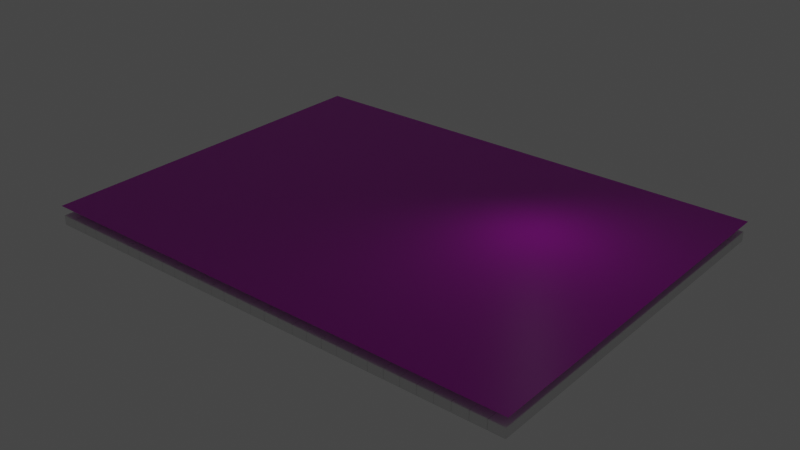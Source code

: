 # Source: Floor_Texture.blend  (saved by Blender 2.90.8; exported with 4.5.12 LTS)
import bpy
from mathutils import Matrix  # noqa: F401  (used for matrix-valued properties, if any)

bpy.ops.wm.read_factory_settings(use_empty=True)
scene = bpy.context.scene
scene.name = 'Scene'

# ---- collections
col_collection = bpy.data.collections.new('Collection'); scene.collection.children.link(col_collection)

# ---- images (referenced by path relative to the original .blend; pixels are not part of the script)
import os
ASSET_DIR = os.environ.get("B2B_ASSET_DIR", "")  # directory of the original .blend (textures are referenced by path, not embedded)
HERE = os.path.dirname(os.path.abspath(__file__))  # packed textures are extracted next to this script under _unpacked/

def load_image(name, relpath, width, height, colorspace="sRGB"):
    """Load a texture the original file referenced (path relative to the .blend, or extracted next to this script)."""
    p = next((c for c in (os.path.join(HERE, relpath), os.path.join(ASSET_DIR, relpath)) if relpath and os.path.exists(c)), "")
    if p:
        img = bpy.data.images.load(p, check_existing=True)
        img.name = name
    else:  # same state as the original file: an image datablock whose file is absent (Cycles renders it pink)
        img = bpy.data.images.new(name, width, height)
        img.source = "FILE"
        img.filepath = "//" + (relpath or name)
    img.colorspace_settings.name = colorspace
    return img
img_norm = load_image('Norm', 'Floor_1_Normal.png', 1024, 1024, 'sRGB')
img_shad = load_image('Shad', 'Floor_1_Oc.png', 1024, 1024, 'sRGB')

# ---- materials (node trees are filled in below, after node groups)
mat_material = bpy.data.materials.new('Material')
mat_material.alpha_threshold = 0.0
mat_material.line_color = (0.0, 0.0, 0.0, 1.0)

# ---- material node trees
mat_material.use_nodes = True; mat_material.node_tree.nodes.clear()
_N = mat_material.node_tree.nodes; _L = mat_material.node_tree.links
n0 = _N.new('ShaderNodeOutputMaterial'); n0.name = 'Material Output'; n0.location = (300, 300)
n1 = _N.new('ShaderNodeBsdfPrincipled'); n1.name = 'Principled BSDF'; n1.location = (10, 300)
n1.distribution = 'GGX'
n1.subsurface_method = 'BURLEY'
n1.inputs[2].default_value = 0.4
n1.inputs[3].default_value = 1.45
n1.inputs[13].default_value = 0.3523
n1.inputs[27].default_value = (0.0, 0.0, 0.0, 1.0)
n1.inputs[28].default_value = 1.0
n2 = _N.new('ShaderNodeNormalMap'); n2.name = 'Карта нормалей'; n2.location = (-220, -30)
n3 = _N.new('ShaderNodeTexImage'); n3.name = 'Изображение-текстура'; n3.location = (-547, -19)
n3.image = img_norm
n4 = _N.new('ShaderNodeTexImage'); n4.name = 'Изображение-текстура.001'; n4.location = (-551, 291)
n4.image = img_shad
_L.new(n1.outputs[0], n0.inputs[0])
_L.new(n3.outputs[0], n2.inputs[1])
_L.new(n2.outputs[0], n1.inputs[5])
_L.new(n4.outputs[0], n1.inputs[0])
n0.is_active_output = True

# ---- world
world_world = bpy.data.worlds.new('World'); scene.world = world_world
world_world.use_nodes = True; world_world.node_tree.nodes.clear()
_N = world_world.node_tree.nodes; _L = world_world.node_tree.links
n0 = _N.new('ShaderNodeOutputWorld'); n0.name = 'World Output'; n0.location = (300, 300)
n1 = _N.new('ShaderNodeBackground'); n1.name = 'Background'; n1.location = (10, 300)
n1.inputs[0].default_value = (0.05088, 0.05088, 0.05088, 1.0)
_L.new(n1.outputs[0], n0.inputs[0])
n0.is_active_output = True
world_world.color = (0.05088, 0.05088, 0.05088)
world_world.use_sun_shadow = False
world_world.sun_shadow_jitter_overblur = 0.0

# ---- lights
light_x = bpy.data.lights.new('Точечный источник', 'POINT')
light_x.transmission_factor = 0.0
light_x.shadow_soft_size = 0.25
light_x.shadow_maximum_resolution = 0.006
light_x.use_absolute_resolution = True

# ---- meshes
me_002 = bpy.data.meshes.new('Плоскость.002')
me_002.from_pydata([(-4.688, -3.719, 0.0), (-4.688, 3.722, 0.0), (-4.999, 3.722, 0.0), (-4.999, -3.719, 0.0), (-4.377, -3.719, 0.0), (-4.377, 3.722, 0.0), (-4.066, -3.719, 0.0), (-4.066, 3.722, 0.0), (-3.755, -3.719, 0.0), (-3.755, 3.722, 0.0), (-4.688, 0.2361, 0.0), (-4.999, 0.2361, 0.0), (-4.377, 0.2361, 0.0), (-4.066, 0.825, 0.0), (-3.755, 0.825, 0.0), (-4.688, 2.096, 0.0), (-4.999, 2.096, 0.0), (-4.377, 2.266, 0.0), (-4.066, 2.266, 0.0), (-3.755, 2.096, 0.0), (-4.688, -1.918, 0.0), (-4.999, -1.859, 0.0), (-4.377, -1.918, 0.0), (-4.066, -1.396, 0.0), (-3.755, -1.396, 0.0), (-4.688, -0.6002, 0.0), (-4.999, -0.6002, 0.0), (-4.377, -0.4305, 0.0), (-4.066, -0.4305, 0.0), (-3.755, -0.6002, 0.0), (-4.688, 1.444, 0.0), (-4.999, 1.166, 0.0), (-4.377, 1.444, 0.0), (-4.066, 1.577, 0.0), (-3.755, 1.577, 0.0), (-4.688, 2.792, 0.0), (-4.999, 2.792, 0.0), (-4.377, 2.792, 0.0), (-4.066, 3.255, 0.0), (-3.755, 3.255, 0.0), (-4.688, -2.789, 0.0), (-4.999, -2.789, 0.0), (-4.377, -3.246, 0.0), (-4.066, -3.246, 0.0), (-3.755, -2.789, 0.0)], [], [(37, 5, 1, 35), (35, 1, 2, 36), (37, 38, 7, 5), (39, 9, 7, 38), (29, 14, 13, 28), (27, 28, 13, 12), (25, 10, 11, 26), (27, 12, 10, 25), (34, 19, 18, 33), (32, 33, 18, 17), (30, 15, 16, 31), (32, 17, 15, 30), (42, 22, 20, 40), (40, 20, 21, 41), (42, 43, 23, 22), (44, 24, 23, 43), (22, 27, 25, 20), (20, 25, 26, 21), (22, 23, 28, 27), (24, 29, 28, 23), (12, 32, 30, 10), (10, 30, 31, 11), (12, 13, 33, 32), (14, 34, 33, 13), (19, 39, 38, 18), (17, 18, 38, 37), (15, 35, 36, 16), (17, 37, 35, 15), (8, 44, 43, 6), (4, 6, 43, 42), (0, 40, 41, 3), (4, 42, 40, 0)])
me_002.polygons.foreach_set('use_smooth', [True] * 32)
_k = set([(0, 40), (1, 5), (1, 35), (2, 36), (3, 41), (4, 42), (5, 37), (6, 43), (7, 38), (8, 44), (9, 39), (10, 11), (10, 25), (10, 30), (11, 26), (11, 31), (12, 27), (12, 32), (13, 14), (13, 28), (13, 33), (14, 29), (14, 34), (15, 30), (15, 35), (16, 31), (16, 36), (17, 18), (17, 32), (17, 37), (18, 33), (18, 38), (19, 34), (19, 39), (20, 22), (20, 25), (20, 40), (21, 26), (21, 41), (22, 27), (22, 42), (23, 24), (23, 28), (23, 43), (24, 29), (24, 44), (27, 28), (30, 32), (35, 36), (38, 39), (40, 41), (42, 43)])
me_002.attributes.new('sharp_edge', 'BOOLEAN', 'EDGE').data.foreach_set('value', [ (min(e.vertices), max(e.vertices)) in _k for e in me_002.edges])
_uv = me_002.uv_layers.new(name='UVКарта')
_uv.uv.foreach_set('vector', [0.4841, 0.875, 0.4841, 1.0, 0.4486, 1.0, 0.4486, 0.875, 0.4841, 0.875, 0.4841, 1.0, 0.4486, 1.0, 0.4486, 0.875, 0.4841, 0.875, 0.4486, 0.875, 0.4486, 1.0, 0.4841, 1.0, 0.4841, 0.875, 0.4841, 1.0, 0.4486, 1.0, 0.4486, 0.875, 0.4841, 0.375, 0.4841, 0.5, 0.4486, 0.5, 0.4486, 0.375, 0.4841, 0.375, 0.4486, 0.375, 0.4486, 0.5, 0.4841, 0.5, 0.4841, 0.375, 0.4841, 0.5, 0.4486, 0.5, 0.4486, 0.375, 0.4841, 0.375, 0.4841, 0.5, 0.4486, 0.5, 0.4486, 0.375, 0.4841, 0.625, 0.4841, 0.75, 0.4486, 0.75, 0.4486, 0.625, 0.4841, 0.625, 0.4486, 0.625, 0.4486, 0.75, 0.4841, 0.75, 0.4841, 0.625, 0.4841, 0.75, 0.4486, 0.75, 0.4486, 0.625, 0.4841, 0.625, 0.4841, 0.75, 0.4486, 0.75, 0.4486, 0.625, 0.4841, 0.125, 0.4841, 0.25, 0.4486, 0.25, 0.4486, 0.125, 0.4841, 0.125, 0.4841, 0.25, 0.4486, 0.25, 0.4486, 0.125, 0.4841, 0.125, 0.4486, 0.125, 0.4486, 0.25, 0.4841, 0.25, 0.4841, 0.125, 0.4841, 0.25, 0.4486, 0.25, 0.4486, 0.125, 0.4841, 0.25, 0.4841, 0.375, 0.4486, 0.375, 0.4486, 0.25, 0.4841, 0.25, 0.4841, 0.375, 0.4486, 0.375, 0.4486, 0.25, 0.4841, 0.25, 0.4486, 0.25, 0.4486, 0.375, 0.4841, 0.375, 0.4841, 0.25, 0.4841, 0.375, 0.4486, 0.375, 0.4486, 0.25, 0.4841, 0.5, 0.4841, 0.625, 0.4486, 0.625, 0.4486, 0.5, 0.4841, 0.5, 0.4841, 0.625, 0.4486, 0.625, 0.4486, 0.5, 0.4841, 0.5, 0.4486, 0.5, 0.4486, 0.625, 0.4841, 0.625, 0.4841, 0.5, 0.4841, 0.625, 0.4486, 0.625, 0.4486, 0.5, 0.4841, 0.75, 0.4841, 0.875, 0.4486, 0.875, 0.4486, 0.75, 0.4841, 0.75, 0.4486, 0.75, 0.4486, 0.875, 0.4841, 0.875, 0.4841, 0.75, 0.4841, 0.875, 0.4486, 0.875, 0.4486, 0.75, 0.4841, 0.75, 0.4841, 0.875, 0.4486, 0.875, 0.4486, 0.75, 0.4841, 0.0, 0.4841, 0.125, 0.4486, 0.125, 0.4486, 0.0, 0.4841, 0.0, 0.4486, 0.0, 0.4486, 0.125, 0.4841, 0.125, 0.4841, 0.0, 0.4841, 0.125, 0.4486, 0.125, 0.4486, 0.0, 0.4841, 0.0, 0.4841, 0.125, 0.4486, 0.125, 0.4486, 0.0])
me_002.use_remesh_fix_poles = True
me_002.use_remesh_preserve_attributes = False
me_002.use_mirror_vertex_groups = False
me_002.update()
me_003 = bpy.data.meshes.new('Плоскость.003')
me_003.from_pydata([(-5.002, 3.746, 0.0), (-5.002, -3.746, 0.0), (4.992, -3.746, 0.0), (4.992, 3.746, 0.0)], [], [(0, 1, 2, 3)])
_uv = me_003.uv_layers.new(name='UVКарта')
_uv.uv.foreach_set('vector', [0.9999, 8.657e-05, 0.9999, 0.9997, 8.657e-05, 0.9997, 8.657e-05, 8.676e-05])
me_003.materials.append(mat_material)
me_003.use_remesh_fix_poles = True
me_003.use_remesh_preserve_attributes = False
me_003.use_mirror_vertex_groups = False
me_003.update()

# ---- objects
ob_x = bpy.data.objects.new('Пустышка', None)
ob_x_1 = bpy.data.objects.new('Рельеф', me_002)
ob_x_2 = bpy.data.objects.new('Проекция', me_003)
ob_x_3 = bpy.data.objects.new('Точечный источник', light_x)

# ---- transforms, parenting, visibility, modifiers, constraints
ob_x.location = (0.0, 0.0, 0.02766)
ob_x.scale = (2.0, 2.0, 2.0)
ob_x.empty_display_type = 'IMAGE'
ob_x.empty_display_size = 5.0
ob_x.lineart.crease_threshold = 0.0
ob_x_1.location = (0.0, 0.0, -0.3337)
ob_x_1.lineart.crease_threshold = 0.0
_m = ob_x_1.modifiers.new('Массив', 'ARRAY')
_m.count = 8
_m.constant_offset_displace = (0.0, 0.0, 0.0)
_m = ob_x_1.modifiers.new('EdgeSplit', 'EDGE_SPLIT')
_m.use_edge_angle = False
_m = ob_x_1.modifiers.new('Объёмность', 'SOLIDIFY')
_m.thickness = 0.2
_m.offset = 0.0
_m = ob_x_1.modifiers.new('Подразделения', 'SUBSURF')
_m.uv_smooth = 'PRESERVE_CORNERS'
_m.subdivision_type = 'SIMPLE'
_m.levels = 4
_m.render_levels = 4
_m = ob_x_1.modifiers.new('Смещение поверхности', 'DISPLACE')
_m.mid_level = 0.7
_m.strength = 0.06
_m.direction = 'Z'
_m = ob_x_1.modifiers.new('Фаска', 'BEVEL')
_m.width = 0.02
_m.width_pct = 0.02
_m.segments = 2
ob_x_2.location = (0.0, 0.0, -0.01367)
ob_x_2.lineart.crease_threshold = 0.0
ob_x_3.location = (1.953, 1.311, 1.597)
ob_x_3.lineart.crease_threshold = 0.0

# ---- collection membership
col_collection.objects.link(ob_x)
col_collection.objects.link(ob_x_1)
col_collection.objects.link(ob_x_2)
col_collection.objects.link(ob_x_3)

# ---- scene / render settings (as saved in the file)
scene.frame_start = 1; scene.frame_end = 250; scene.frame_set(244)
scene.render.engine = 'CYCLES'
scene.cycles.use_denoising = False
scene.cycles.samples = 128
scene.cycles.sampling_pattern = 'TABULATED_SOBOL'
scene.cycles.use_adaptive_sampling = False
scene.cycles.use_light_tree = False
scene.cycles.bake_type = 'AO'
scene.view_settings.view_transform = 'Filmic'
bpy.context.view_layer.update()

# ---- added for rendering (the .blend has no active camera): camera
cam_auto = bpy.data.cameras.new('AutoCamera')
cam_auto.lens = 50.0
cam_auto.sensor_width = 36.0
cam_auto.clip_end = 1000.0
ob_auto_camera = bpy.data.objects.new('AutoCamera', cam_auto)
scene.collection.objects.link(ob_auto_camera)
ob_auto_camera.location = (11.5598, -13.8774, 9.00692)
ob_auto_camera.rotation_euler = (1.09748, -7.21219e-08, 0.694738)
scene.camera = ob_auto_camera
bpy.context.view_layer.update()
